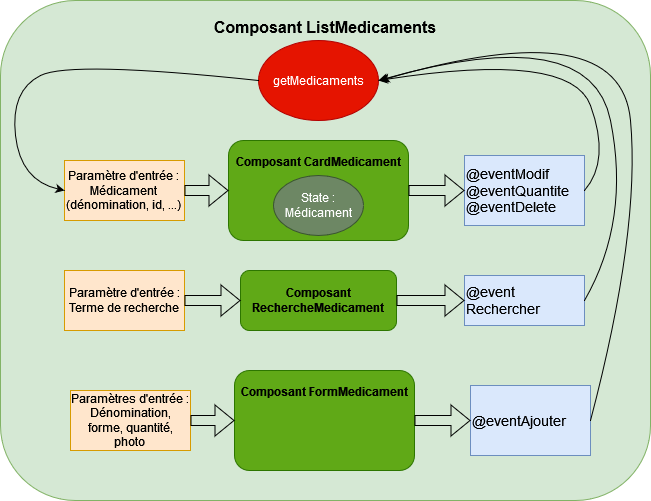

The diagram above was exported from draw.io. Its source (the exported page's mxGraphModel, read from the mxfile embedded in the PNG):
<mxGraphModel dx="1050" dy="599" grid="1" gridSize="10" guides="1" tooltips="1" connect="1" arrows="1" fold="1" page="1" pageScale="1" pageWidth="827" pageHeight="1169" math="0" shadow="0">
  <root>
    <mxCell id="0" />
    <mxCell id="1" parent="0" />
    <mxCell id="E7ZasQOW0B0EtR0PDJOm-1" value="&lt;h4&gt;&lt;font style=&quot;font-size: 16px;&quot;&gt;Composant ListMedicaments&lt;/font&gt;&lt;/h4&gt;&lt;div&gt;&lt;br&gt;&lt;/div&gt;&lt;div&gt;&lt;br&gt;&lt;/div&gt;&lt;div&gt;&lt;br&gt;&lt;/div&gt;&lt;div&gt;&lt;br&gt;&lt;/div&gt;&lt;div&gt;&lt;br&gt;&lt;/div&gt;&lt;div&gt;&lt;br&gt;&lt;/div&gt;&lt;div&gt;&lt;br&gt;&lt;/div&gt;&lt;div&gt;&lt;br&gt;&lt;/div&gt;&lt;div&gt;&lt;br&gt;&lt;/div&gt;&lt;div&gt;&lt;br&gt;&lt;/div&gt;&lt;div&gt;&lt;br&gt;&lt;/div&gt;&lt;div&gt;&lt;br&gt;&lt;/div&gt;&lt;div&gt;&lt;br&gt;&lt;/div&gt;&lt;div&gt;&lt;br&gt;&lt;/div&gt;&lt;div&gt;&lt;br&gt;&lt;/div&gt;&lt;div&gt;&lt;br&gt;&lt;/div&gt;&lt;div&gt;&lt;br&gt;&lt;/div&gt;&lt;div&gt;&lt;br&gt;&lt;/div&gt;&lt;div&gt;&lt;br&gt;&lt;/div&gt;&lt;div&gt;&lt;br&gt;&lt;/div&gt;&lt;div&gt;&lt;br&gt;&lt;/div&gt;&lt;div&gt;&lt;br&gt;&lt;/div&gt;&lt;div&gt;&lt;br&gt;&lt;/div&gt;&lt;div&gt;&lt;br&gt;&lt;/div&gt;&lt;div&gt;&lt;br&gt;&lt;/div&gt;&lt;div&gt;&lt;br&gt;&lt;/div&gt;&lt;div&gt;&lt;br&gt;&lt;/div&gt;&lt;div&gt;&lt;br&gt;&lt;/div&gt;&lt;div&gt;&lt;br&gt;&lt;/div&gt;&lt;div&gt;&lt;br&gt;&lt;/div&gt;&lt;div&gt;&lt;br&gt;&lt;/div&gt;" style="rounded=1;whiteSpace=wrap;html=1;fillColor=#d5e8d4;strokeColor=#82b366;" vertex="1" parent="1">
      <mxGeometry x="90" width="650" height="500" as="geometry" />
    </mxCell>
    <mxCell id="E7ZasQOW0B0EtR0PDJOm-2" value="&lt;h4&gt;&lt;span style=&quot;color: rgb(0, 0, 0);&quot;&gt;Composant CardMedicament&lt;/span&gt;&lt;/h4&gt;&lt;div&gt;&lt;br&gt;&lt;/div&gt;&lt;div&gt;&lt;br&gt;&lt;/div&gt;&lt;div&gt;&lt;br&gt;&lt;/div&gt;&lt;div&gt;&lt;br&gt;&lt;/div&gt;" style="rounded=1;whiteSpace=wrap;html=1;fillColor=#60a917;fontColor=#ffffff;strokeColor=#2D7600;" vertex="1" parent="1">
      <mxGeometry x="318" y="140" width="180" height="100" as="geometry" />
    </mxCell>
    <mxCell id="E7ZasQOW0B0EtR0PDJOm-3" value="&lt;div align=&quot;left&quot;&gt;&lt;font style=&quot;font-size: 14px;&quot;&gt;@eventModif&lt;/font&gt;&lt;/div&gt;&lt;div align=&quot;left&quot;&gt;&lt;font style=&quot;font-size: 14px;&quot;&gt;@eventQuantite&lt;/font&gt;&lt;/div&gt;&lt;div align=&quot;left&quot;&gt;&lt;font style=&quot;font-size: 13px;&quot;&gt;&lt;font style=&quot;font-size: 14px;&quot;&gt;@eventDelete&lt;/font&gt;&lt;br&gt;&lt;/font&gt;&lt;/div&gt;" style="rounded=0;whiteSpace=wrap;html=1;align=left;fillColor=#dae8fc;strokeColor=#6c8ebf;" vertex="1" parent="1">
      <mxGeometry x="554" y="155" width="120" height="70" as="geometry" />
    </mxCell>
    <mxCell id="E7ZasQOW0B0EtR0PDJOm-4" value="" style="shape=flexArrow;endArrow=classic;html=1;rounded=0;exitX=1;exitY=0.5;exitDx=0;exitDy=0;entryX=0;entryY=0.5;entryDx=0;entryDy=0;" edge="1" parent="1" source="E7ZasQOW0B0EtR0PDJOm-2" target="E7ZasQOW0B0EtR0PDJOm-3">
      <mxGeometry width="50" height="50" relative="1" as="geometry">
        <mxPoint x="358" y="125" as="sourcePoint" />
        <mxPoint x="408" y="75" as="targetPoint" />
      </mxGeometry>
    </mxCell>
    <mxCell id="E7ZasQOW0B0EtR0PDJOm-5" value="&lt;div&gt;Paramètre d'entrée :&lt;br&gt;&lt;/div&gt;&lt;div&gt;Médicament&lt;/div&gt;&lt;div&gt;(dénomination, id, ...)&lt;br&gt;&lt;/div&gt;" style="rounded=0;whiteSpace=wrap;html=1;fillColor=#ffe6cc;strokeColor=#d79b00;" vertex="1" parent="1">
      <mxGeometry x="154" y="160" width="120" height="60" as="geometry" />
    </mxCell>
    <mxCell id="E7ZasQOW0B0EtR0PDJOm-6" value="" style="shape=flexArrow;endArrow=classic;html=1;rounded=0;entryX=0;entryY=0.5;entryDx=0;entryDy=0;" edge="1" parent="1" source="E7ZasQOW0B0EtR0PDJOm-5" target="E7ZasQOW0B0EtR0PDJOm-2">
      <mxGeometry width="50" height="50" relative="1" as="geometry">
        <mxPoint x="514" y="115" as="sourcePoint" />
        <mxPoint x="564" y="115" as="targetPoint" />
      </mxGeometry>
    </mxCell>
    <mxCell id="E7ZasQOW0B0EtR0PDJOm-7" value="&lt;h4&gt;&lt;span style=&quot;color: rgb(0, 0, 0);&quot;&gt;Composant RechercheMedicament&lt;/span&gt;&lt;/h4&gt;" style="rounded=1;whiteSpace=wrap;html=1;fillColor=#60a917;fontColor=#ffffff;strokeColor=#2D7600;" vertex="1" parent="1">
      <mxGeometry x="330" y="270" width="156" height="60" as="geometry" />
    </mxCell>
    <mxCell id="E7ZasQOW0B0EtR0PDJOm-8" value="&lt;div&gt;&lt;font style=&quot;font-size: 13px;&quot;&gt;&lt;font style=&quot;font-size: 14px;&quot;&gt;@event&lt;/font&gt;&lt;/font&gt;&lt;/div&gt;&lt;div&gt;&lt;font style=&quot;font-size: 13px;&quot;&gt;&lt;font style=&quot;font-size: 14px;&quot;&gt;Rechercher&lt;/font&gt;&lt;/font&gt;&lt;/div&gt;" style="rounded=0;whiteSpace=wrap;html=1;align=left;fillColor=#dae8fc;strokeColor=#6c8ebf;" vertex="1" parent="1">
      <mxGeometry x="554" y="275" width="120" height="50" as="geometry" />
    </mxCell>
    <mxCell id="E7ZasQOW0B0EtR0PDJOm-9" value="" style="shape=flexArrow;endArrow=classic;html=1;rounded=0;entryX=0;entryY=0.5;entryDx=0;entryDy=0;exitX=1;exitY=0.5;exitDx=0;exitDy=0;" edge="1" parent="1" source="E7ZasQOW0B0EtR0PDJOm-7" target="E7ZasQOW0B0EtR0PDJOm-8">
      <mxGeometry width="50" height="50" relative="1" as="geometry">
        <mxPoint x="508" y="415" as="sourcePoint" />
        <mxPoint x="564" y="415" as="targetPoint" />
      </mxGeometry>
    </mxCell>
    <mxCell id="E7ZasQOW0B0EtR0PDJOm-10" value="&lt;h4&gt;&lt;span style=&quot;color: rgb(0, 0, 0);&quot;&gt;Composant FormMedicament&lt;/span&gt;&lt;/h4&gt;&lt;div&gt;&lt;br&gt;&lt;/div&gt;&lt;div&gt;&lt;br&gt;&lt;/div&gt;&lt;div&gt;&lt;br&gt;&lt;/div&gt;&lt;div&gt;&lt;br&gt;&lt;/div&gt;" style="rounded=1;whiteSpace=wrap;html=1;fillColor=#60a917;fontColor=#ffffff;strokeColor=#2D7600;" vertex="1" parent="1">
      <mxGeometry x="324" y="370" width="180" height="100" as="geometry" />
    </mxCell>
    <mxCell id="E7ZasQOW0B0EtR0PDJOm-11" value="&lt;div align=&quot;left&quot;&gt;&lt;font style=&quot;font-size: 14px;&quot;&gt;@eventAjouter&lt;/font&gt;&lt;/div&gt;" style="rounded=0;whiteSpace=wrap;html=1;align=left;fillColor=#dae8fc;strokeColor=#6c8ebf;" vertex="1" parent="1">
      <mxGeometry x="560" y="385" width="120" height="70" as="geometry" />
    </mxCell>
    <mxCell id="E7ZasQOW0B0EtR0PDJOm-12" value="" style="shape=flexArrow;endArrow=classic;html=1;rounded=0;entryX=0;entryY=0.5;entryDx=0;entryDy=0;exitX=1;exitY=0.5;exitDx=0;exitDy=0;" edge="1" parent="1" source="E7ZasQOW0B0EtR0PDJOm-10" target="E7ZasQOW0B0EtR0PDJOm-11">
      <mxGeometry width="50" height="50" relative="1" as="geometry">
        <mxPoint x="502" y="200" as="sourcePoint" />
        <mxPoint x="570" y="200" as="targetPoint" />
      </mxGeometry>
    </mxCell>
    <mxCell id="E7ZasQOW0B0EtR0PDJOm-13" value="&lt;div&gt;Paramètres d'entrée :&lt;/div&gt;&lt;div&gt;Dénomination, forme, quantité, photo&lt;br&gt;&lt;/div&gt;" style="rounded=0;whiteSpace=wrap;html=1;fillColor=#ffe6cc;strokeColor=#d79b00;" vertex="1" parent="1">
      <mxGeometry x="160" y="390" width="120" height="60" as="geometry" />
    </mxCell>
    <mxCell id="E7ZasQOW0B0EtR0PDJOm-14" value="" style="shape=flexArrow;endArrow=classic;html=1;rounded=0;entryX=0;entryY=0.5;entryDx=0;entryDy=0;exitX=1;exitY=0.5;exitDx=0;exitDy=0;" edge="1" parent="1" source="E7ZasQOW0B0EtR0PDJOm-13" target="E7ZasQOW0B0EtR0PDJOm-10">
      <mxGeometry width="50" height="50" relative="1" as="geometry">
        <mxPoint x="290" y="305" as="sourcePoint" />
        <mxPoint x="334" y="305" as="targetPoint" />
      </mxGeometry>
    </mxCell>
    <mxCell id="E7ZasQOW0B0EtR0PDJOm-15" value="&lt;div&gt;Paramètre d'entrée :&lt;/div&gt;&lt;div&gt;Terme de recherche&lt;br&gt;&lt;/div&gt;" style="rounded=0;whiteSpace=wrap;html=1;fillColor=#ffe6cc;strokeColor=#d79b00;" vertex="1" parent="1">
      <mxGeometry x="154" y="270" width="120" height="60" as="geometry" />
    </mxCell>
    <mxCell id="E7ZasQOW0B0EtR0PDJOm-17" value="" style="shape=flexArrow;endArrow=classic;html=1;rounded=0;entryX=0;entryY=0.5;entryDx=0;entryDy=0;exitX=1;exitY=0.5;exitDx=0;exitDy=0;" edge="1" parent="1" source="E7ZasQOW0B0EtR0PDJOm-15" target="E7ZasQOW0B0EtR0PDJOm-7">
      <mxGeometry width="50" height="50" relative="1" as="geometry">
        <mxPoint x="284" y="415" as="sourcePoint" />
        <mxPoint x="328" y="415" as="targetPoint" />
      </mxGeometry>
    </mxCell>
    <mxCell id="E7ZasQOW0B0EtR0PDJOm-19" value="State : Médicament" style="ellipse;whiteSpace=wrap;html=1;fillColor=#6d8764;strokeColor=#3A5431;fontColor=#ffffff;" vertex="1" parent="1">
      <mxGeometry x="363" y="175" width="90" height="60" as="geometry" />
    </mxCell>
    <mxCell id="E7ZasQOW0B0EtR0PDJOm-20" value="getMedicaments" style="ellipse;whiteSpace=wrap;html=1;fillColor=#e51400;fontColor=#ffffff;strokeColor=#B20000;" vertex="1" parent="1">
      <mxGeometry x="348" y="40" width="120" height="80" as="geometry" />
    </mxCell>
    <mxCell id="E7ZasQOW0B0EtR0PDJOm-21" value="" style="curved=1;endArrow=classic;html=1;rounded=0;exitX=0;exitY=0.5;exitDx=0;exitDy=0;entryX=0;entryY=0.5;entryDx=0;entryDy=0;" edge="1" parent="1" source="E7ZasQOW0B0EtR0PDJOm-20" target="E7ZasQOW0B0EtR0PDJOm-5">
      <mxGeometry width="50" height="50" relative="1" as="geometry">
        <mxPoint x="390" y="270" as="sourcePoint" />
        <mxPoint x="440" y="220" as="targetPoint" />
        <Array as="points">
          <mxPoint x="160" y="60" />
          <mxPoint x="100" y="90" />
          <mxPoint x="110" y="180" />
        </Array>
      </mxGeometry>
    </mxCell>
    <mxCell id="E7ZasQOW0B0EtR0PDJOm-22" value="" style="curved=1;endArrow=classic;html=1;rounded=0;exitX=1;exitY=0.5;exitDx=0;exitDy=0;entryX=1;entryY=0.5;entryDx=0;entryDy=0;" edge="1" parent="1" source="E7ZasQOW0B0EtR0PDJOm-8" target="E7ZasQOW0B0EtR0PDJOm-20">
      <mxGeometry width="50" height="50" relative="1" as="geometry">
        <mxPoint x="390" y="270" as="sourcePoint" />
        <mxPoint x="440" y="220" as="targetPoint" />
        <Array as="points">
          <mxPoint x="720" y="220" />
          <mxPoint x="680" y="20" />
        </Array>
      </mxGeometry>
    </mxCell>
    <mxCell id="E7ZasQOW0B0EtR0PDJOm-23" value="" style="curved=1;endArrow=classic;html=1;rounded=0;exitX=1;exitY=0.5;exitDx=0;exitDy=0;entryX=1;entryY=0.5;entryDx=0;entryDy=0;" edge="1" parent="1" source="E7ZasQOW0B0EtR0PDJOm-3" target="E7ZasQOW0B0EtR0PDJOm-20">
      <mxGeometry width="50" height="50" relative="1" as="geometry">
        <mxPoint x="684" y="310" as="sourcePoint" />
        <mxPoint x="478" y="90" as="targetPoint" />
        <Array as="points">
          <mxPoint x="700" y="160" />
          <mxPoint x="660" y="50" />
        </Array>
      </mxGeometry>
    </mxCell>
    <mxCell id="E7ZasQOW0B0EtR0PDJOm-24" value="" style="curved=1;endArrow=classic;html=1;rounded=0;exitX=1;exitY=0.5;exitDx=0;exitDy=0;" edge="1" parent="1" source="E7ZasQOW0B0EtR0PDJOm-11">
      <mxGeometry width="50" height="50" relative="1" as="geometry">
        <mxPoint x="684" y="310" as="sourcePoint" />
        <mxPoint x="470" y="80" as="targetPoint" />
        <Array as="points">
          <mxPoint x="730" y="230" />
          <mxPoint x="710" y="10" />
        </Array>
      </mxGeometry>
    </mxCell>
  </root>
</mxGraphModel>